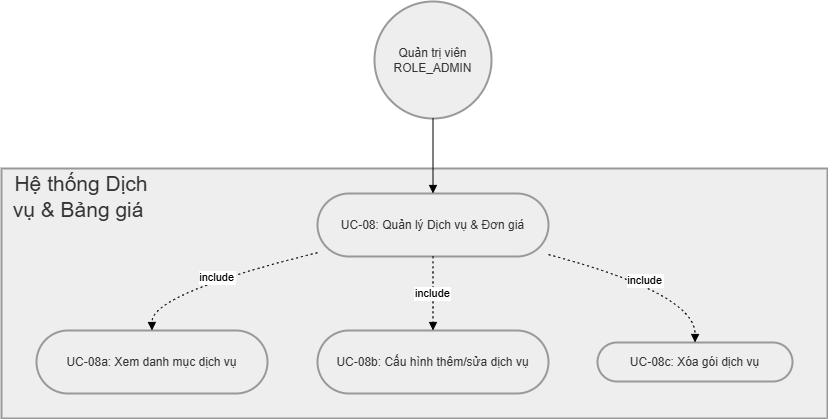

The diagram above was exported from draw.io. Its source (the exported page's mxGraphModel, read from the mxfile embedded in the PNG):
<mxGraphModel dx="1290" dy="860" grid="1" gridSize="10" guides="1" tooltips="1" connect="1" arrows="1" fold="1" page="1" pageScale="1" pageWidth="850" pageHeight="1100" math="0" shadow="0">
  <root>
    <mxCell id="0" />
    <mxCell id="1" parent="0" />
    <mxCell id="f2GzAYZ4LwHzxtJhHRvB-193" parent="1" style="whiteSpace=wrap;strokeWidth=2;fillColor=light-dark(#eeeeee,#1f2020);strokeColor=light-dark(#999999,#cccccc);fontColor=light-dark(#333333,#cccccc);" value="" vertex="1">
      <mxGeometry height="250" width="826" x="20" y="407" as="geometry" />
    </mxCell>
    <mxCell id="f2GzAYZ4LwHzxtJhHRvB-194" parent="1" style="ellipse;aspect=fixed;strokeWidth=2;whiteSpace=wrap;fillColor=light-dark(#eeeeee,#1f2020);strokeColor=light-dark(#999999,#cccccc);fontColor=light-dark(#333333,#cccccc);" value="Quản trị viên&#10;ROLE_ADMIN" vertex="1">
      <mxGeometry height="117" width="117" x="393" y="240" as="geometry" />
    </mxCell>
    <mxCell id="f2GzAYZ4LwHzxtJhHRvB-195" parent="1" style="rounded=1;whiteSpace=wrap;arcSize=50;strokeWidth=2;fillColor=light-dark(#eeeeee,#1f2020);strokeColor=light-dark(#999999,#cccccc);fontColor=light-dark(#333333,#cccccc);" value="UC-08: Quản lý Dịch vụ &amp; Đơn giá" vertex="1">
      <mxGeometry height="63" width="231" x="336" y="432" as="geometry" />
    </mxCell>
    <mxCell id="f2GzAYZ4LwHzxtJhHRvB-196" parent="1" style="rounded=1;whiteSpace=wrap;arcSize=50;strokeWidth=2;fillColor=light-dark(#eeeeee,#1f2020);strokeColor=light-dark(#999999,#cccccc);fontColor=light-dark(#333333,#cccccc);" value="UC-08a: Xem danh mục dịch vụ" vertex="1">
      <mxGeometry height="63" width="231" x="55" y="569" as="geometry" />
    </mxCell>
    <mxCell id="f2GzAYZ4LwHzxtJhHRvB-197" parent="1" style="rounded=1;whiteSpace=wrap;arcSize=50;strokeWidth=2;fillColor=light-dark(#eeeeee,#1f2020);strokeColor=light-dark(#999999,#cccccc);fontColor=light-dark(#333333,#cccccc);" value="UC-08b: Cấu hình thêm/sửa dịch vụ" vertex="1">
      <mxGeometry height="63" width="231" x="336" y="569" as="geometry" />
    </mxCell>
    <mxCell id="f2GzAYZ4LwHzxtJhHRvB-198" parent="1" style="rounded=1;whiteSpace=wrap;arcSize=50;strokeWidth=2;fillColor=light-dark(#eeeeee,#1f2020);strokeColor=light-dark(#999999,#cccccc);fontColor=light-dark(#333333,#cccccc);" value="UC-08c: Xóa gói dịch vụ" vertex="1">
      <mxGeometry height="39" width="195" x="616" y="581" as="geometry" />
    </mxCell>
    <mxCell id="f2GzAYZ4LwHzxtJhHRvB-199" edge="1" parent="1" source="f2GzAYZ4LwHzxtJhHRvB-195" style="curved=1;dashed=1;dashPattern=2 3;startArrow=none;endArrow=block;exitX=0;exitY=0.94;entryX=0.5;entryY=-0.01;rounded=0;" target="f2GzAYZ4LwHzxtJhHRvB-196" value="include">
      <mxGeometry relative="1" as="geometry">
        <Array as="points">
          <mxPoint x="170" y="532" />
        </Array>
      </mxGeometry>
    </mxCell>
    <mxCell id="f2GzAYZ4LwHzxtJhHRvB-200" edge="1" parent="1" source="f2GzAYZ4LwHzxtJhHRvB-195" style="curved=1;dashed=1;dashPattern=2 3;startArrow=none;endArrow=block;exitX=0.5;exitY=0.99;entryX=0.5;entryY=-0.01;rounded=0;" target="f2GzAYZ4LwHzxtJhHRvB-197" value="include">
      <mxGeometry relative="1" as="geometry">
        <Array as="points" />
      </mxGeometry>
    </mxCell>
    <mxCell id="f2GzAYZ4LwHzxtJhHRvB-201" edge="1" parent="1" source="f2GzAYZ4LwHzxtJhHRvB-195" style="curved=1;dashed=1;dashPattern=2 3;startArrow=none;endArrow=block;exitX=1;exitY=0.97;entryX=0.5;entryY=-0.01;rounded=0;" target="f2GzAYZ4LwHzxtJhHRvB-198" value="include">
      <mxGeometry relative="1" as="geometry">
        <Array as="points">
          <mxPoint x="714" y="532" />
        </Array>
      </mxGeometry>
    </mxCell>
    <mxCell id="f2GzAYZ4LwHzxtJhHRvB-202" edge="1" parent="1" source="f2GzAYZ4LwHzxtJhHRvB-194" style="curved=1;startArrow=none;endArrow=block;exitX=0.5;exitY=1;entryX=0.5;entryY=-0.01;rounded=0;" target="f2GzAYZ4LwHzxtJhHRvB-195" value="">
      <mxGeometry relative="1" as="geometry">
        <Array as="points" />
      </mxGeometry>
    </mxCell>
    <mxCell id="f2GzAYZ4LwHzxtJhHRvB-203" parent="1" style="text;html=1;whiteSpace=wrap;strokeColor=none;fillColor=none;align=center;verticalAlign=middle;rounded=0;" value="&lt;span style=&quot;color: rgb(51, 51, 51);&quot;&gt;&lt;font style=&quot;font-size: 21px;&quot;&gt;Hệ thống Dịch vụ &amp;amp; Bảng giá&amp;nbsp;&lt;/font&gt;&lt;/span&gt;" vertex="1">
      <mxGeometry height="30" width="140" x="30" y="420" as="geometry" />
    </mxCell>
  </root>
</mxGraphModel>